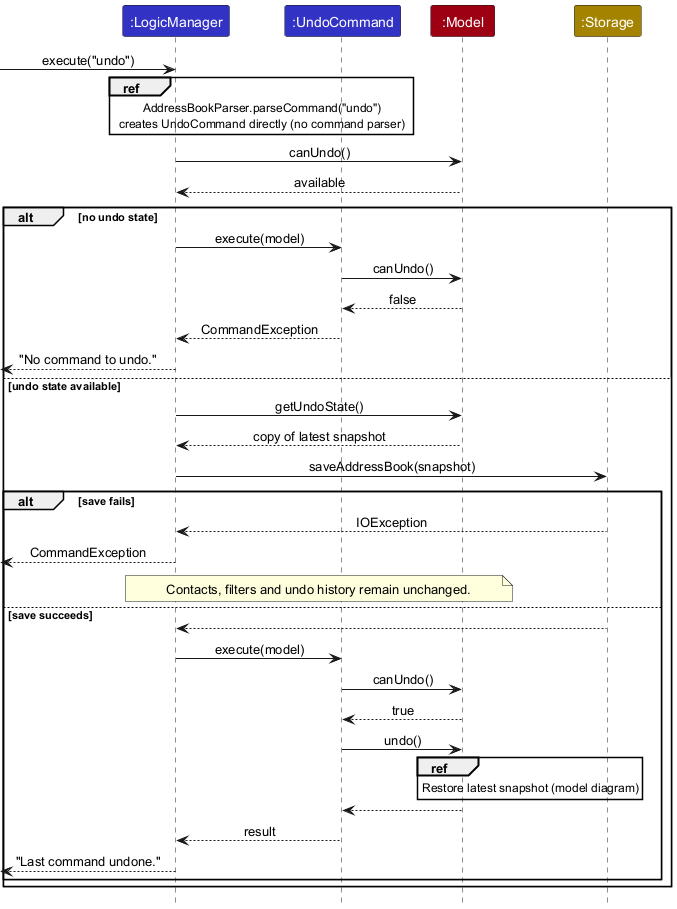

The diagram above was rendered by PlantUML. Its source (embedded in the PNG):
@startuml
!include style.puml
skinparam ArrowFontStyle plain

participant ":LogicManager" as Logic LOGIC_COLOR
participant ":UndoCommand" as Command LOGIC_COLOR
participant ":Model" as Model MODEL_COLOR
participant ":Storage" as Storage STORAGE_COLOR

[-> Logic : execute("undo")
ref over Logic, Command
    AddressBookParser.parseCommand("undo")
    creates UndoCommand directly (no command parser)
end ref
Logic -> Model : canUndo()
Model --> Logic : available
alt no undo state
    Logic -> Command : execute(model)
    Command -> Model : canUndo()
    Model --> Command : false
    Command --> Logic : CommandException
    [<-- Logic : "No command to undo."
else undo state available
    Logic -> Model : getUndoState()
    Model --> Logic : copy of latest snapshot
    Logic -> Storage : saveAddressBook(snapshot)
    alt save fails
        Storage --> Logic : IOException
        [<-- Logic : CommandException
        note over Logic, Model : Contacts, filters and undo history remain unchanged.
    else save succeeds
        Storage --> Logic
        Logic -> Command : execute(model)
        Command -> Model : canUndo()
        Model --> Command : true
        Command -> Model : undo()
        ref over Model : Restore latest snapshot (model diagram)
        Model --> Command
        Command --> Logic : result
        [<-- Logic : "Last command undone."
    end
end
@enduml